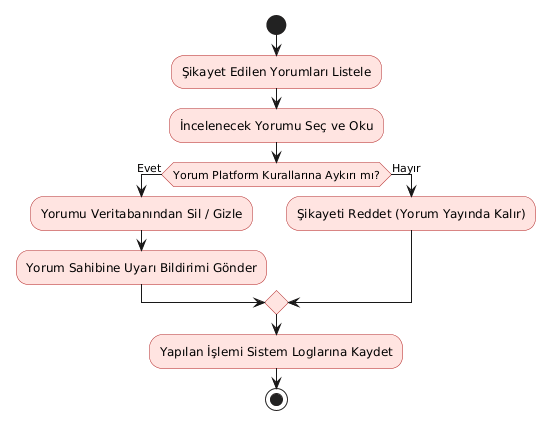

The diagram above was rendered by PlantUML. Its source (embedded in the PNG):
@startuml
skinparam activity {
  BackgroundColor MistyRose
  BorderColor FireBrick
}

start
:Şikayet Edilen Yorumları Listele;
:İncelenecek Yorumu Seç ve Oku;
if (Yorum Platform Kurallarına Aykırı mı?) then (Evet)
  :Yorumu Veritabanından Sil / Gizle;
  :Yorum Sahibine Uyarı Bildirimi Gönder;
else (Hayır)
  :Şikayeti Reddet (Yorum Yayında Kalır);
endif
:Yapılan İşlemi Sistem Loglarına Kaydet;
stop
@enduml